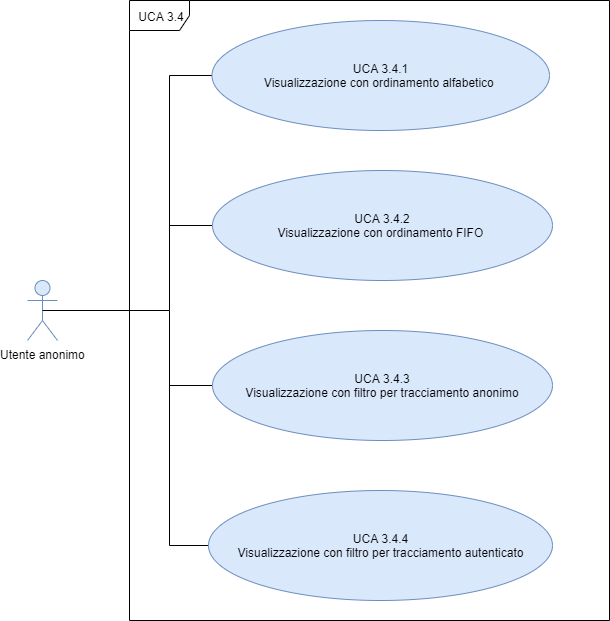

The diagram above was exported from draw.io. Its source (the exported page's mxGraphModel, read from the mxfile embedded in the PNG):
<mxGraphModel dx="1024" dy="592" grid="1" gridSize="10" guides="1" tooltips="1" connect="1" arrows="1" fold="1" page="1" pageScale="1" pageWidth="827" pageHeight="1169" math="0" shadow="0">
  <root>
    <mxCell id="0" />
    <mxCell id="1" parent="0" />
    <mxCell id="73JDxGc7-2k8ENfe8UOL-1" value="UCA 3.4" style="shape=umlFrame;whiteSpace=wrap;html=1;fontFamily=Helvetica;fontSize=12;" parent="1" vertex="1">
      <mxGeometry x="160" y="180" width="480" height="620" as="geometry" />
    </mxCell>
    <mxCell id="IfokStvfFLA6zzizyH0M-2" value="Utente anonimo" style="shape=umlActor;verticalLabelPosition=bottom;labelBackgroundColor=#ffffff;verticalAlign=top;html=1;outlineConnect=0;fillColor=#dae8fc;strokeColor=#6c8ebf;fontFamily=Helvetica;fontSize=12;" parent="1" vertex="1">
      <mxGeometry x="58" y="460" width="30" height="60" as="geometry" />
    </mxCell>
    <mxCell id="bS6Sz3Yy1-kcLk5JhMED-3" style="edgeStyle=orthogonalEdgeStyle;rounded=0;orthogonalLoop=1;jettySize=auto;html=1;exitX=0;exitY=0.5;exitDx=0;exitDy=0;entryX=0.5;entryY=0.5;entryDx=0;entryDy=0;entryPerimeter=0;endArrow=none;endFill=0;fontFamily=Helvetica;fontSize=12;" parent="1" source="IfokStvfFLA6zzizyH0M-8" target="IfokStvfFLA6zzizyH0M-2" edge="1">
      <mxGeometry relative="1" as="geometry">
        <Array as="points">
          <mxPoint x="200" y="255" />
          <mxPoint x="200" y="490" />
        </Array>
      </mxGeometry>
    </mxCell>
    <mxCell id="IfokStvfFLA6zzizyH0M-8" value="UCA 3.4.1&lt;br&gt;Visualizzazione con ordinamento alfabetico&amp;nbsp;" style="ellipse;whiteSpace=wrap;html=1;fillColor=#dae8fc;strokeColor=#6c8ebf;fontFamily=Helvetica;fontSize=12;" parent="1" vertex="1">
      <mxGeometry x="242.5" y="200" width="337.5" height="110" as="geometry" />
    </mxCell>
    <mxCell id="bS6Sz3Yy1-kcLk5JhMED-4" style="edgeStyle=orthogonalEdgeStyle;rounded=0;orthogonalLoop=1;jettySize=auto;html=1;exitX=0;exitY=0.5;exitDx=0;exitDy=0;endArrow=none;endFill=0;fontFamily=Helvetica;fontSize=12;" parent="1" source="IfokStvfFLA6zzizyH0M-9" edge="1">
      <mxGeometry relative="1" as="geometry">
        <mxPoint x="200" y="405" as="targetPoint" />
      </mxGeometry>
    </mxCell>
    <mxCell id="IfokStvfFLA6zzizyH0M-9" value="&lt;span style=&quot;line-height: 107% ; font-size: 12px&quot;&gt;&lt;font style=&quot;font-size: 12px&quot;&gt;UCA 3.4.2&lt;br&gt;Visualizzazione con ordinamento FIFO&amp;nbsp;&lt;/font&gt;&lt;/span&gt;" style="ellipse;whiteSpace=wrap;html=1;fillColor=#dae8fc;strokeColor=#6c8ebf;fontFamily=Helvetica;fontSize=12;" parent="1" vertex="1">
      <mxGeometry x="243" y="350" width="340" height="110" as="geometry" />
    </mxCell>
    <mxCell id="bS6Sz3Yy1-kcLk5JhMED-6" style="edgeStyle=orthogonalEdgeStyle;rounded=0;orthogonalLoop=1;jettySize=auto;html=1;exitX=0;exitY=0.5;exitDx=0;exitDy=0;endArrow=none;endFill=0;fontFamily=Helvetica;fontSize=12;" parent="1" source="IfokStvfFLA6zzizyH0M-10" edge="1">
      <mxGeometry relative="1" as="geometry">
        <mxPoint x="200" y="560" as="targetPoint" />
      </mxGeometry>
    </mxCell>
    <mxCell id="IfokStvfFLA6zzizyH0M-10" value="&lt;span style=&quot;line-height: 107% ; font-size: 12px&quot;&gt;&lt;font style=&quot;font-size: 12px&quot;&gt;UCA 3.4.4&lt;br&gt;&lt;span style=&quot;line-height: 107% ; font-size: 12px&quot;&gt;Visualizzazione con filtro per tracciamento autenticato&lt;/span&gt;&lt;/font&gt;&lt;br style=&quot;font-size: 12px&quot;&gt;&lt;/span&gt;" style="ellipse;whiteSpace=wrap;html=1;fillColor=#dae8fc;strokeColor=#6c8ebf;fontFamily=Helvetica;fontSize=12;" parent="1" vertex="1">
      <mxGeometry x="239" y="670" width="344" height="110" as="geometry" />
    </mxCell>
    <mxCell id="bS6Sz3Yy1-kcLk5JhMED-5" style="edgeStyle=orthogonalEdgeStyle;rounded=0;orthogonalLoop=1;jettySize=auto;html=1;exitX=0;exitY=0.5;exitDx=0;exitDy=0;endArrow=none;endFill=0;fontFamily=Helvetica;fontSize=12;" parent="1" source="IfokStvfFLA6zzizyH0M-11" edge="1">
      <mxGeometry relative="1" as="geometry">
        <mxPoint x="200" y="490" as="targetPoint" />
      </mxGeometry>
    </mxCell>
    <mxCell id="IfokStvfFLA6zzizyH0M-11" value="&lt;span style=&quot;line-height: 107% ; font-size: 12px&quot;&gt;&lt;font style=&quot;font-size: 12px&quot;&gt;UCA 3.4.3&lt;br&gt;Visualizzazione con filtro per tracciamento anonimo&lt;/font&gt;&lt;/span&gt;" style="ellipse;whiteSpace=wrap;html=1;fillColor=#dae8fc;strokeColor=#6c8ebf;fontFamily=Helvetica;fontSize=12;" parent="1" vertex="1">
      <mxGeometry x="243" y="510" width="340" height="110" as="geometry" />
    </mxCell>
  </root>
</mxGraphModel>